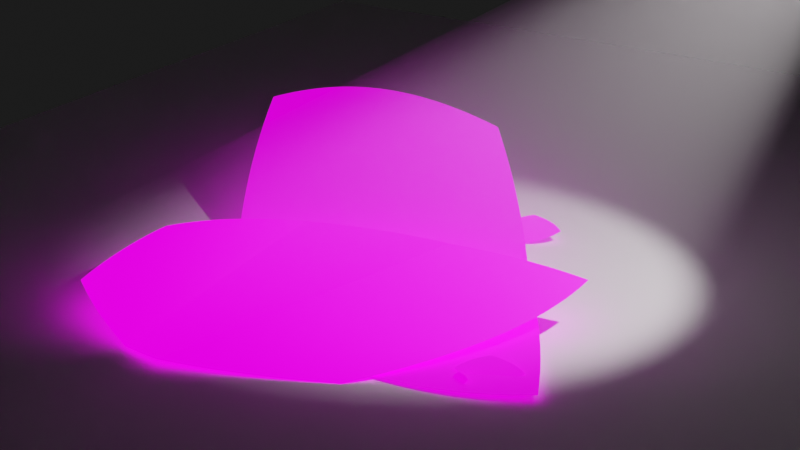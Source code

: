 # Source: Shot3A.blend  (saved by Blender 3.2.14; exported with 4.5.12 LTS)
import bpy
from mathutils import Matrix  # noqa: F401  (used for matrix-valued properties, if any)

bpy.ops.wm.read_factory_settings(use_empty=True)
scene = bpy.context.scene
scene.name = 'Scene'

# ---- collections
col_collection = bpy.data.collections.new('Collection'); scene.collection.children.link(col_collection)

# ---- images (referenced by path relative to the original .blend; pixels are not part of the script)
import os
ASSET_DIR = os.environ.get("B2B_ASSET_DIR", "")  # directory of the original .blend (textures are referenced by path, not embedded)
HERE = os.path.dirname(os.path.abspath(__file__))  # packed textures are extracted next to this script under _unpacked/

def load_image(name, relpath, width, height, colorspace="sRGB"):
    """Load a texture the original file referenced (path relative to the .blend, or extracted next to this script)."""
    p = next((c for c in (os.path.join(HERE, relpath), os.path.join(ASSET_DIR, relpath)) if relpath and os.path.exists(c)), "")
    if p:
        img = bpy.data.images.load(p, check_existing=True)
        img.name = name
    else:  # same state as the original file: an image datablock whose file is absent (Cycles renders it pink)
        img = bpy.data.images.new(name, width, height)
        img.source = "FILE"
        img.filepath = "//" + (relpath or name)
    img.colorspace_settings.name = colorspace
    return img
img_rose_png_001 = load_image('rose.png.001', 'rose.png', 1024, 1024, 'sRGB')
img_card2_png = load_image('Card2.png', 'Card2.png', 1024, 1024, 'sRGB')
img_petals_2__png = load_image('Petals_2..png', 'Petals_2..png', 1024, 1024, 'sRGB')
img_petals_3__png = load_image('Petals_3..png', 'Petals_3..png', 1024, 1024, 'sRGB')
img_petals_1_png = load_image('Petals_1.png', 'Petals_1.png', 1024, 1024, 'sRGB')
img_petals_4__png = load_image('Petals_4..png', 'Petals_4..png', 1024, 1024, 'sRGB')

# ---- materials (node trees are filled in below, after node groups)
mat_light = bpy.data.materials.new('Light')
mat_light.use_transparent_shadow = False
mat_rose = bpy.data.materials.new('rose')
mat_card2 = bpy.data.materials.new('Card2')
mat_petals_2 = bpy.data.materials.new('Petals_2.')
mat_petals_3 = bpy.data.materials.new('Petals_3.')
mat_petals_1 = bpy.data.materials.new('Petals_1')
mat_petals_4 = bpy.data.materials.new('Petals_4.')
mat_petals_4.surface_render_method = 'BLENDED'
mat_petals_4.blend_method = 'BLEND'
mat_petals_4.use_transparent_shadow = False

# ---- material node trees
mat_light.use_nodes = True; mat_light.node_tree.nodes.clear()
_N = mat_light.node_tree.nodes; _L = mat_light.node_tree.links
n0 = _N.new('ShaderNodeOutputMaterial'); n0.name = 'Material Output'; n0.location = (300, 300)
n1 = _N.new('ShaderNodeVolumeScatter'); n1.name = 'Volume Scatter'; n1.location = (110, 280)
n1.width = 140
n1.inputs[1].default_value = 0.1
_L.new(n1.outputs[0], n0.inputs[1])
n0.is_active_output = True
mat_rose.use_nodes = True; mat_rose.node_tree.nodes.clear()
_N = mat_rose.node_tree.nodes; _L = mat_rose.node_tree.links
n0 = _N.new('ShaderNodeOutputMaterial'); n0.name = 'Material Output'; n0.location = (401, 367)
n1 = _N.new('ShaderNodeTexImage'); n1.name = 'Image Texture'; n1.location = (-190, 364)
n1.image = img_rose_png_001
n1.extension = 'CLIP'
n2 = _N.new('ShaderNodeBsdfPrincipled'); n2.name = 'Principled BSDF'; n2.location = (300, 369)
n2.distribution = 'GGX'
n2.subsurface_method = 'RANDOM_WALK_SKIN'
n2.inputs[3].default_value = 1.45
n2.inputs[28].default_value = 2.0
n3 = _N.new('ShaderNodeMath'); n3.name = 'Math'; n3.location = (0, 0)
n3.hide = True
n3.operation = 'GREATER_THAN'
_L.new(n1.outputs[0], n2.inputs[0])
_L.new(n2.outputs[0], n0.inputs[0])
_L.new(n1.outputs[0], n2.inputs[27])
_L.new(n1.outputs[1], n3.inputs[0])
_L.new(n3.outputs[0], n2.inputs[4])
n0.is_active_output = True
mat_card2.use_nodes = True; mat_card2.node_tree.nodes.clear()
_N = mat_card2.node_tree.nodes; _L = mat_card2.node_tree.links
n0 = _N.new('ShaderNodeOutputMaterial'); n0.name = 'Material Output'; n0.location = (300, 300)
n1 = _N.new('ShaderNodeTexImage'); n1.name = 'Image Texture'; n1.location = (-513, 335)
n1.image = img_card2_png
n1.extension = 'CLIP'
n2 = _N.new('ShaderNodeBsdfPrincipled'); n2.name = 'Principled BSDF'; n2.location = (50, 297)
n2.distribution = 'GGX'
n2.subsurface_method = 'RANDOM_WALK_SKIN'
n2.inputs[3].default_value = 1.45
n2.inputs[28].default_value = 1.3
n3 = _N.new('ShaderNodeMath'); n3.name = 'Math'; n3.location = (0, 0)
n3.hide = True
n3.operation = 'GREATER_THAN'
_L.new(n2.outputs[0], n0.inputs[0])
_L.new(n1.outputs[0], n2.inputs[27])
_L.new(n1.outputs[0], n2.inputs[0])
_L.new(n1.outputs[1], n3.inputs[0])
_L.new(n3.outputs[0], n2.inputs[4])
n0.is_active_output = True
mat_petals_2.use_nodes = True; mat_petals_2.node_tree.nodes.clear()
_N = mat_petals_2.node_tree.nodes; _L = mat_petals_2.node_tree.links
n0 = _N.new('ShaderNodeBsdfPrincipled'); n0.name = 'Principled BSDF'; n0.location = (101, 375)
n0.distribution = 'GGX'
n0.subsurface_method = 'RANDOM_WALK_SKIN'
n0.inputs[3].default_value = 1.45
n0.inputs[28].default_value = 1.5
n1 = _N.new('ShaderNodeOutputMaterial'); n1.name = 'Material Output'; n1.location = (401, 375)
n2 = _N.new('ShaderNodeTexImage'); n2.name = 'Image Texture'; n2.location = (-320, 399)
n2.image = img_petals_2__png
n2.extension = 'CLIP'
n3 = _N.new('ShaderNodeMath'); n3.name = 'Math'; n3.location = (0, 0)
n3.hide = True
n3.operation = 'GREATER_THAN'
_L.new(n2.outputs[0], n0.inputs[0])
_L.new(n0.outputs[0], n1.inputs[0])
_L.new(n2.outputs[0], n0.inputs[27])
_L.new(n2.outputs[1], n3.inputs[0])
_L.new(n3.outputs[0], n0.inputs[4])
n1.is_active_output = True
mat_petals_3.use_nodes = True; mat_petals_3.node_tree.nodes.clear()
_N = mat_petals_3.node_tree.nodes; _L = mat_petals_3.node_tree.links
n0 = _N.new('ShaderNodeBsdfPrincipled'); n0.name = 'Principled BSDF'; n0.location = (305, 470)
n0.distribution = 'GGX'
n0.subsurface_method = 'RANDOM_WALK_SKIN'
n0.inputs[3].default_value = 1.45
n0.inputs[28].default_value = 1.5
n1 = _N.new('ShaderNodeOutputMaterial'); n1.name = 'Material Output'; n1.location = (605, 470)
n2 = _N.new('ShaderNodeTexImage'); n2.name = 'Image Texture'; n2.location = (-301, 484)
n2.image = img_petals_3__png
n2.extension = 'CLIP'
n3 = _N.new('ShaderNodeMath'); n3.name = 'Math'; n3.location = (0, 0)
n3.hide = True
n3.operation = 'GREATER_THAN'
_L.new(n2.outputs[0], n0.inputs[0])
_L.new(n0.outputs[0], n1.inputs[0])
_L.new(n2.outputs[0], n0.inputs[27])
_L.new(n2.outputs[1], n3.inputs[0])
_L.new(n3.outputs[0], n0.inputs[4])
n1.is_active_output = True
mat_petals_1.use_nodes = True; mat_petals_1.node_tree.nodes.clear()
_N = mat_petals_1.node_tree.nodes; _L = mat_petals_1.node_tree.links
n0 = _N.new('ShaderNodeBsdfPrincipled'); n0.name = 'Principled BSDF'; n0.location = (-172, 417)
n0.distribution = 'GGX'
n0.subsurface_method = 'RANDOM_WALK_SKIN'
n0.inputs[3].default_value = 1.45
n0.inputs[28].default_value = 1.5
n1 = _N.new('ShaderNodeOutputMaterial'); n1.name = 'Material Output'; n1.location = (128, 417)
n2 = _N.new('ShaderNodeTexImage'); n2.name = 'Image Texture'; n2.location = (-611, 453)
n2.image = img_petals_1_png
n2.extension = 'CLIP'
n3 = _N.new('ShaderNodeMath'); n3.name = 'Math'; n3.location = (0, 0)
n3.hide = True
n3.operation = 'GREATER_THAN'
_L.new(n2.outputs[0], n0.inputs[0])
_L.new(n0.outputs[0], n1.inputs[0])
_L.new(n2.outputs[0], n0.inputs[27])
_L.new(n2.outputs[1], n3.inputs[0])
_L.new(n3.outputs[0], n0.inputs[4])
n1.is_active_output = True
mat_petals_4.use_nodes = True; mat_petals_4.node_tree.nodes.clear()
_N = mat_petals_4.node_tree.nodes; _L = mat_petals_4.node_tree.links
n0 = _N.new('ShaderNodeBsdfPrincipled'); n0.name = 'Principled BSDF'; n0.location = (-189, 269)
n0.distribution = 'GGX'
n0.subsurface_method = 'RANDOM_WALK_SKIN'
n0.inputs[3].default_value = 1.45
n0.inputs[28].default_value = 1.5
n1 = _N.new('ShaderNodeOutputMaterial'); n1.name = 'Material Output'; n1.location = (111, 269)
n2 = _N.new('ShaderNodeTexImage'); n2.name = 'Image Texture'; n2.location = (-751, 236)
n2.width = 377
n2.image = img_petals_4__png
n2.extension = 'CLIP'
_L.new(n2.outputs[0], n0.inputs[0])
_L.new(n2.outputs[1], n0.inputs[4])
_L.new(n0.outputs[0], n1.inputs[0])
_L.new(n2.outputs[0], n0.inputs[27])
n1.is_active_output = True

# ---- world
world_world = bpy.data.worlds.new('World'); scene.world = world_world
world_world.use_nodes = True; world_world.node_tree.nodes.clear()
_N = world_world.node_tree.nodes; _L = world_world.node_tree.links
n0 = _N.new('ShaderNodeOutputWorld'); n0.name = 'World Output'; n0.location = (300, 300)
n1 = _N.new('ShaderNodeBackground'); n1.name = 'Background'; n1.location = (10, 300)
n1.inputs[0].default_value = (0.01109, 0.01109, 0.01109, 1.0)
_L.new(n1.outputs[0], n0.inputs[0])
n0.is_active_output = True
world_world.color = (0.05088, 0.05088, 0.05088)
world_world.use_sun_shadow = False
world_world.sun_shadow_jitter_overblur = 0.0

# ---- cameras
cam_camera_001 = bpy.data.cameras.new('Camera.001')
cam_camera = bpy.data.cameras.new('Camera')

# ---- lights
light_light = bpy.data.lights.new('Light', 'SPOT')
light_light.color = (1.0, 0.9335, 0.9626)
light_light.transmission_factor = 0.0
light_light.energy = 3000.0
light_light.shadow_soft_size = 0.1
light_light.shadow_maximum_resolution = 0.006
light_light.use_absolute_resolution = True
light_light.spot_blend = 0.5
light_light.spot_size = 0.8308

# ---- meshes
me_plane = bpy.data.meshes.new('Plane')
me_plane.from_pydata([(-1.0, -1.0, 0.0), (1.0, -1.0, 0.0), (-1.0, 1.0, 0.0), (1.0, 1.0, 0.0)], [], [(0, 1, 3, 2)])
_uv = me_plane.uv_layers.new(name='UVMap')
_uv.uv.foreach_set('vector', [0.0, 0.0, 1.0, 0.0, 1.0, 1.0, 0.0, 1.0])
me_plane.use_remesh_fix_poles = True
me_plane.use_remesh_preserve_attributes = False
me_plane.update()
me_cone = bpy.data.meshes.new('Cone')
me_cone.from_pydata([(5.588e-09, 0.0, -2.98e-08), (3.043e-09, 0.6831, -1.366), (0.1315, 0.661, -1.348), (0.2502, 0.604, -1.308), (0.3473, 0.5198, -1.25), (0.4181, 0.4181, -1.183), (0.4618, 0.3085, -1.111), (0.4802, 0.1989, -1.04), (0.4769, 0.09487, -0.9726), (0.456, -7.175e-08, -0.9121), (0.4213, -0.08381, -0.8592), (0.3761, -0.1558, -0.8142), (0.3231, -0.2159, -0.7771), (0.2643, -0.2643, -0.7476), (0.2015, -0.3016, -0.7255), (0.1359, -0.3282, -0.7104), (0.06849, -0.3443, -0.7021), (-2.372e-08, -0.3502, -0.7004), (-0.0688, -0.3459, -0.7053), (-0.1372, -0.3311, -0.7169), (-0.2043, -0.3057, -0.7353), (-0.269, -0.269, -0.7609), (-0.3301, -0.2206, -0.794), (-0.3857, -0.1597, -0.8349), (-0.4334, -0.0862, -0.8837), (-0.4702, -5.307e-08, -0.9404), (-0.4924, 0.09795, -1.004), (-0.4959, 0.2054, -1.074), (-0.4763, 0.3182, -1.146), (-0.43, 0.43, -1.216), (-0.3555, 0.532, -1.28), (-0.2544, 0.6141, -1.329), (-0.1326, 0.6668, -1.36)], [], [(2, 1, 0), (0, 3, 2), (0, 4, 3), (0, 5, 4), (0, 6, 5), (0, 7, 6), (0, 8, 7), (8, 0, 9), (9, 0, 10), (11, 10, 0), (12, 11, 0), (13, 12, 0), (0, 14, 13), (0, 15, 14), (0, 16, 15), (16, 0, 17), (17, 0, 18), (19, 18, 0), (20, 19, 0), (21, 20, 0), (21, 0, 22), (22, 0, 23), (23, 0, 24), (25, 24, 0), (26, 25, 0), (0, 27, 26), (0, 28, 27), (0, 29, 28), (29, 0, 30), (30, 0, 31), (32, 31, 0), (1, 32, 0), (1, 2, 3, 4, 5, 6, 7, 8, 9, 10, 11, 12, 13, 14, 15, 16, 17, 18, 19, 20, 21, 22, 23, 24, 25, 26, 27, 28, 29, 30, 31, 32)])
_uv = me_cone.uv_layers.new(name='UVMap')
_uv.uv.foreach_set('vector', [0.2816, 0.4086, 0.25, 0.4139, 0.25, 0.25, 0.25, 0.25, 0.31, 0.395, 0.2816, 0.4086, 0.25, 0.25, 0.3334, 0.3748, 0.31, 0.395, 0.25, 0.25, 0.3504, 0.3504, 0.3334, 0.3748, 0.25, 0.25, 0.3608, 0.324, 0.3504, 0.3504, 0.25, 0.25, 0.3652, 0.2977, 0.3608, 0.324, 0.25, 0.25, 0.3645, 0.2728, 0.3652, 0.2977, 0.3645, 0.2728, 0.25, 0.25, 0.3595, 0.25, 0.3595, 0.25, 0.25, 0.25, 0.3511, 0.2299, 0.3403, 0.2126, 0.3511, 0.2299, 0.25, 0.25, 0.3275, 0.1982, 0.3403, 0.2126, 0.25, 0.25, 0.3134, 0.1866, 0.3275, 0.1982, 0.25, 0.25, 0.25, 0.25, 0.2984, 0.1776, 0.3134, 0.1866, 0.25, 0.25, 0.2826, 0.1712, 0.2984, 0.1776, 0.25, 0.25, 0.2664, 0.1674, 0.2826, 0.1712, 0.2664, 0.1674, 0.25, 0.25, 0.25, 0.166, 0.25, 0.166, 0.25, 0.25, 0.2335, 0.167, 0.2171, 0.1705, 0.2335, 0.167, 0.25, 0.25, 0.201, 0.1766, 0.2171, 0.1705, 0.25, 0.25, 0.1854, 0.1854, 0.201, 0.1766, 0.25, 0.25, 0.1854, 0.1854, 0.25, 0.25, 0.1708, 0.1971, 0.1708, 0.1971, 0.25, 0.25, 0.1574, 0.2117, 0.1574, 0.2117, 0.25, 0.25, 0.146, 0.2293, 0.1372, 0.25, 0.146, 0.2293, 0.25, 0.25, 0.1318, 0.2735, 0.1372, 0.25, 0.25, 0.25, 0.25, 0.25, 0.131, 0.2993, 0.1318, 0.2735, 0.25, 0.25, 0.1357, 0.3264, 0.131, 0.2993, 0.25, 0.25, 0.1468, 0.3532, 0.1357, 0.3264, 0.1468, 0.3532, 0.25, 0.25, 0.1647, 0.3777, 0.1647, 0.3777, 0.25, 0.25, 0.1889, 0.3974, 0.2182, 0.41, 0.1889, 0.3974, 0.25, 0.25, 0.25, 0.4139, 0.2182, 0.41, 0.25, 0.25, 0.2053, 0.3983, 0.2031, 0.4452, 0.2168, 0.492, 0.244, 0.5349, 0.2809, 0.571, 0.3236, 0.599, 0.3685, 0.6185, 0.413, 0.6301, 0.4552, 0.6346, 0.4939, 0.6331, 0.5285, 0.6267, 0.5587, 0.6161, 0.5845, 0.6023, 0.6059, 0.5857, 0.6229, 0.5669, 0.6358, 0.5462, 0.6443, 0.5239, 0.6486, 0.5003, 0.6484, 0.4755, 0.6435, 0.4498, 0.6336, 0.4236, 0.6184, 0.3972, 0.5975, 0.3711, 0.5705, 0.3462, 0.5371, 0.3233, 0.4975, 0.3039, 0.4521, 0.2897, 0.4024, 0.2826, 0.3509, 0.2845, 0.3009, 0.2972, 0.2571, 0.3212, 0.224, 0.3557])
me_cone.materials.append(mat_light)
me_cone.use_remesh_fix_poles = True
me_cone.use_remesh_preserve_attributes = False
me_cone.update()
me_rose_001 = bpy.data.meshes.new('rose.001')
me_rose_001.from_pydata([(-0.928, -0.4815, -0.1302), (0.8054, -0.3916, -0.1457), (-0.7685, 0.1848, -0.4905), (0.6962, 0.6623, -0.625), (0.02277, 0.4246, -0.4477), (0.402, 0.5778, -0.5927)], [], [(0, 1, 3, 5, 4, 2)])
_uv = me_rose_001.uv_layers.new(name='UVMap')
_uv.uv.foreach_set('vector', [0.0, 0.0, 1.0, 0.0, 1.0, 1.0, 0.75, 1.0, 0.5, 1.0, 0.0, 1.0])
me_rose_001.materials.append(mat_rose)
me_rose_001.use_remesh_fix_poles = True
me_rose_001.use_remesh_preserve_attributes = False
me_rose_001.update()
me_card2 = bpy.data.meshes.new('Card2')
me_card2.from_pydata([(-0.8655, -0.3578, 0.1499), (0.708, -0.7417, -0.1755), (-0.7688, 0.8355, 0.4015), (0.6567, 0.2269, -0.3632)], [], [(0, 1, 3, 2)])
_uv = me_card2.uv_layers.new(name='UVMap')
_uv.uv.foreach_set('vector', [0.0, 0.0, 1.0, 0.0, 1.0, 1.0, 0.0, 1.0])
me_card2.materials.append(mat_card2)
me_card2.use_remesh_fix_poles = True
me_card2.use_remesh_preserve_attributes = False
me_card2.update()
me_petals_2 = bpy.data.meshes.new('Petals_2.')
me_petals_2.from_pydata([(-1.042, -0.5, 0.0), (1.042, -0.5, 0.0), (-1.042, 0.5, 0.0), (1.042, 0.5, 0.0)], [], [(0, 1, 3, 2)])
_uv = me_petals_2.uv_layers.new(name='UVMap')
_uv.uv.foreach_set('vector', [0.0, 0.0, 1.0, 0.0, 1.0, 1.0, 0.0, 1.0])
me_petals_2.materials.append(mat_petals_2)
me_petals_2.use_remesh_fix_poles = True
me_petals_2.use_remesh_preserve_attributes = False
me_petals_2.update()
me_petals_3 = bpy.data.meshes.new('Petals_3.')
me_petals_3.from_pydata([(-0.7975, -0.5, 0.0), (0.7975, -0.5, 0.0), (-0.7975, 0.5, 0.0), (0.7975, 0.5, 0.0)], [], [(0, 1, 3, 2)])
_uv = me_petals_3.uv_layers.new(name='UVMap')
_uv.uv.foreach_set('vector', [0.0, 0.0, 1.0, 0.0, 1.0, 1.0, 0.0, 1.0])
me_petals_3.materials.append(mat_petals_3)
me_petals_3.use_remesh_fix_poles = True
me_petals_3.use_remesh_preserve_attributes = False
me_petals_3.update()
me_petals_1 = bpy.data.meshes.new('Petals_1')
me_petals_1.from_pydata([(-0.7811, -0.5, 0.0), (0.7811, -0.5, 0.0), (-0.7811, 0.5, 0.0), (0.7811, 0.5, 0.0)], [], [(0, 1, 3, 2)])
_uv = me_petals_1.uv_layers.new(name='UVMap')
_uv.uv.foreach_set('vector', [0.0, 0.0, 1.0, 0.0, 1.0, 1.0, 0.0, 1.0])
me_petals_1.materials.append(mat_petals_1)
me_petals_1.use_remesh_fix_poles = True
me_petals_1.use_remesh_preserve_attributes = False
me_petals_1.update()
me_petals_4 = bpy.data.meshes.new('Petals_4.')
me_petals_4.from_pydata([(-1.006, -0.5, 0.0), (1.006, -0.5, 0.0), (-1.006, 0.5, 0.0), (1.006, 0.5, 0.0)], [], [(0, 1, 3, 2)])
_uv = me_petals_4.uv_layers.new(name='UVMap')
_uv.uv.foreach_set('vector', [0.0, 0.0, 1.0, 0.0, 1.0, 1.0, 0.0, 1.0])
me_petals_4.materials.append(mat_petals_4)
me_petals_4.use_remesh_fix_poles = True
me_petals_4.use_remesh_preserve_attributes = False
me_petals_4.update()

# ---- objects
ob_light = bpy.data.objects.new('Light', light_light)
ob_plane = bpy.data.objects.new('Plane', me_plane)
ob_cone = bpy.data.objects.new('Cone', me_cone)
ob_rose = bpy.data.objects.new('rose', me_rose_001)
ob_card2 = bpy.data.objects.new('Card2', me_card2)
ob_petals_2 = bpy.data.objects.new('Petals_2.', me_petals_2)
ob_petals_3 = bpy.data.objects.new('Petals_3.', me_petals_3)
ob_petals_1 = bpy.data.objects.new('Petals_1', me_petals_1)
ob_petals_4 = bpy.data.objects.new('Petals_4.', me_petals_4)
ob_camera = bpy.data.objects.new('Camera', cam_camera_001)
ob_camera_001 = bpy.data.objects.new('Camera.001', cam_camera)

# ---- transforms, parenting, visibility, modifiers, constraints
ob_light.location = (4.076, 1.005, 5.904)
ob_light.rotation_euler = (0.638, 0.02884, 1.849)
ob_light.lock_rotations_4d = False
ob_light.empty_display_type = 'ARROWS'
ob_light.color = (0.0, 0.0, 0.0, 0.0)
ob_light.lineart.crease_threshold = 0.0
ob_plane.location = (0.0, 0.0, 0.0)
ob_plane.scale = (9.718, 9.718, 9.718)
ob_cone.parent = ob_light
ob_cone.location = (0.0, 0.0, 0.0)
ob_cone.rotation_mode = 'ZYX'
ob_cone.scale = (6.75, 6.9, 7.94)
ob_rose.location = (-1.019, -2.531, -0.695)
ob_rose.rotation_euler = (-2.983, 0.0464, -2.47)
ob_rose.scale = (3.801, 3.351, 3.351)
ob_card2.location = (-0.8438, -1.064, 0.7674)
ob_card2.rotation_euler = (0.2806, -0.2326, -0.2756)
ob_card2.scale = (4.199, 4.199, 4.199)
ob_petals_2.location = (1.306, -2.513, 0.1052)
ob_petals_2.rotation_euler = (0.5463, -0.01396, 0.4001)
ob_petals_2.scale = (0.3767, 0.3767, 0.3767)
ob_petals_3.location = (0.0145, 0.8366, 0.1031)
ob_petals_3.rotation_euler = (0.3305, -0.1217, 0.1611)
ob_petals_3.scale = (0.5871, 0.5871, 0.5871)
ob_petals_1.location = (1.088, -2.791, 0.0743)
ob_petals_1.rotation_euler = (-1.294, 0.4072, -3.281)
ob_petals_1.scale = (0.1603, 0.1603, 0.1603)
ob_petals_4.location = (-0.6409, -2.876, 0.1041)
ob_petals_4.rotation_euler = (0.5096, -0.0, 0.1425)
ob_petals_4.scale = (0.3609, 0.3609, 0.3609)
ob_camera.location = (6.255, -11.54, 6.914)
ob_camera.rotation_euler = (1.116, 0.01256, 0.5889)
ob_camera_001.location = (0.0, 0.0, 4.543)
ob_camera_001.rotation_euler = (1.116, 0.01256, 0.5889)

# ---- collection membership
col_collection.objects.link(ob_light)
col_collection.objects.link(ob_plane)
col_collection.objects.link(ob_cone)
col_collection.objects.link(ob_rose)
col_collection.objects.link(ob_card2)
col_collection.objects.link(ob_petals_2)
col_collection.objects.link(ob_petals_3)
col_collection.objects.link(ob_petals_1)
col_collection.objects.link(ob_petals_4)
col_collection.objects.link(ob_camera)
col_collection.objects.link(ob_camera_001)

# ---- scene / render settings (as saved in the file)
scene.camera = ob_camera
scene.frame_start = 1; scene.frame_end = 48; scene.frame_set(8)
scene.render.engine = 'BLENDER_EEVEE_NEXT'
scene.render.image_settings.file_format = 'FFMPEG'
scene.render.image_settings.color_mode = 'RGB'
scene.cycles.sampling_pattern = 'TABULATED_SOBOL'
scene.cycles.use_light_tree = False
scene.eevee.volumetric_tile_size = '2'
scene.view_settings.look = 'High Contrast'
scene.view_settings.view_transform = 'Filmic'
bpy.context.view_layer.update()
